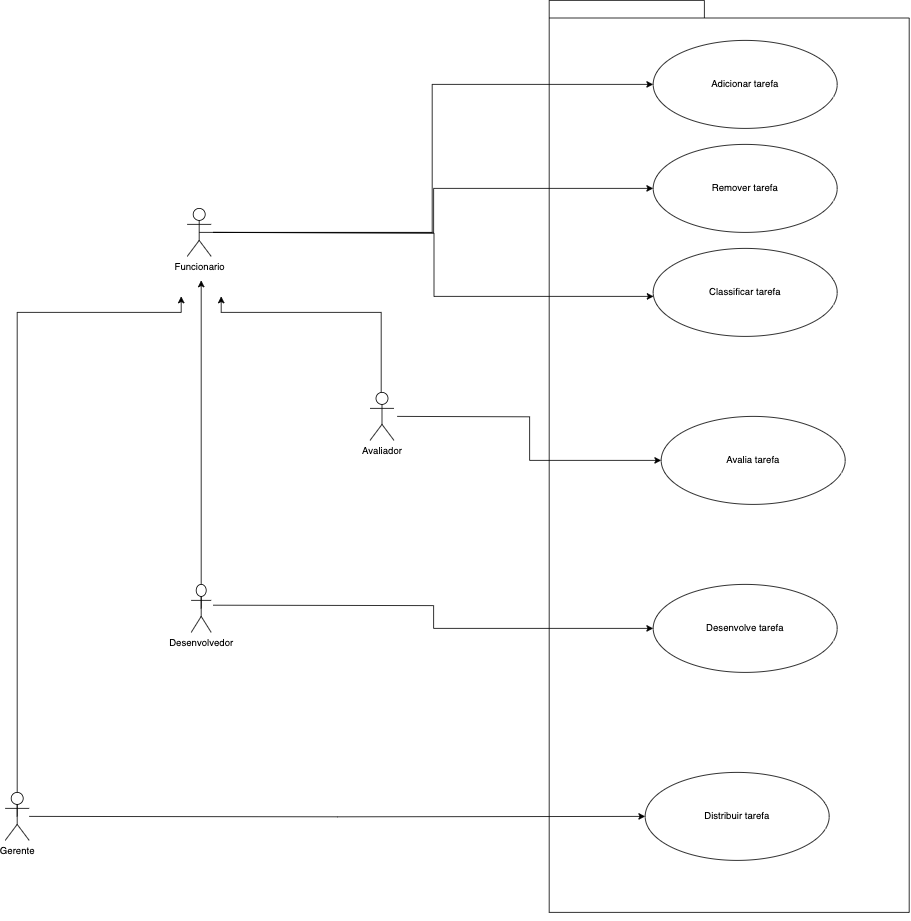

The diagram above was exported from draw.io. Its source (the exported page's mxGraphModel, read from the mxfile embedded in the PNG):
<mxGraphModel dx="259" dy="2007" grid="1" gridSize="10" guides="1" tooltips="1" connect="1" arrows="1" fold="1" page="1" pageScale="1" pageWidth="827" pageHeight="1169" background="none" math="0" shadow="0">
  <root>
    <mxCell id="0" />
    <mxCell id="1" parent="0" />
    <mxCell id="6e0c8c40b5770093-72" value="" style="shape=folder;fontStyle=1;spacingTop=10;tabWidth=194;tabHeight=22;tabPosition=left;html=1;rounded=0;shadow=0;comic=0;labelBackgroundColor=none;strokeWidth=1;fillColor=none;fontFamily=Verdana;fontSize=10;align=center;" parent="1" vertex="1">
      <mxGeometry x="2620" y="-140" width="450" height="1140" as="geometry" />
    </mxCell>
    <mxCell id="WMUOsarokHl-Nwx0NhjE-39" style="edgeStyle=orthogonalEdgeStyle;rounded=0;orthogonalLoop=1;jettySize=auto;html=1;" edge="1" parent="1" target="WMUOsarokHl-Nwx0NhjE-36">
      <mxGeometry relative="1" as="geometry">
        <mxPoint x="2200" y="150" as="sourcePoint" />
      </mxGeometry>
    </mxCell>
    <mxCell id="WMUOsarokHl-Nwx0NhjE-41" style="edgeStyle=orthogonalEdgeStyle;rounded=0;orthogonalLoop=1;jettySize=auto;html=1;" edge="1" parent="1" target="WMUOsarokHl-Nwx0NhjE-35">
      <mxGeometry relative="1" as="geometry">
        <mxPoint x="2200" y="150" as="sourcePoint" />
        <Array as="points">
          <mxPoint x="2476" y="151" />
          <mxPoint x="2476" y="230" />
        </Array>
      </mxGeometry>
    </mxCell>
    <mxCell id="WMUOsarokHl-Nwx0NhjE-44" style="edgeStyle=orthogonalEdgeStyle;rounded=0;orthogonalLoop=1;jettySize=auto;html=1;exitX=0.5;exitY=0.5;exitDx=0;exitDy=0;exitPerimeter=0;entryX=0;entryY=0.5;entryDx=0;entryDy=0;" edge="1" parent="1" source="WMUOsarokHl-Nwx0NhjE-2" target="WMUOsarokHl-Nwx0NhjE-30">
      <mxGeometry relative="1" as="geometry" />
    </mxCell>
    <mxCell id="WMUOsarokHl-Nwx0NhjE-2" value="Funcionario" style="shape=umlActor;verticalLabelPosition=bottom;verticalAlign=top;html=1;outlineConnect=0;" vertex="1" parent="1">
      <mxGeometry x="2167.5" y="120" width="30" height="60" as="geometry" />
    </mxCell>
    <mxCell id="WMUOsarokHl-Nwx0NhjE-20" style="edgeStyle=orthogonalEdgeStyle;rounded=0;orthogonalLoop=1;jettySize=auto;html=1;exitX=0.5;exitY=0.5;exitDx=0;exitDy=0;exitPerimeter=0;" edge="1" parent="1" source="WMUOsarokHl-Nwx0NhjE-3">
      <mxGeometry relative="1" as="geometry">
        <mxPoint x="2160" y="230" as="targetPoint" />
        <Array as="points">
          <mxPoint x="1955" y="250" />
          <mxPoint x="2160" y="250" />
        </Array>
      </mxGeometry>
    </mxCell>
    <mxCell id="WMUOsarokHl-Nwx0NhjE-34" style="edgeStyle=orthogonalEdgeStyle;rounded=0;orthogonalLoop=1;jettySize=auto;html=1;" edge="1" parent="1" target="WMUOsarokHl-Nwx0NhjE-33">
      <mxGeometry relative="1" as="geometry">
        <mxPoint x="1970" y="880" as="sourcePoint" />
      </mxGeometry>
    </mxCell>
    <mxCell id="WMUOsarokHl-Nwx0NhjE-3" value="Gerente" style="shape=umlActor;verticalLabelPosition=bottom;verticalAlign=top;html=1;outlineConnect=0;" vertex="1" parent="1">
      <mxGeometry x="1940" y="850" width="30" height="60" as="geometry" />
    </mxCell>
    <mxCell id="WMUOsarokHl-Nwx0NhjE-21" style="edgeStyle=orthogonalEdgeStyle;rounded=0;orthogonalLoop=1;jettySize=auto;html=1;exitX=0.5;exitY=0.5;exitDx=0;exitDy=0;exitPerimeter=0;" edge="1" parent="1" source="WMUOsarokHl-Nwx0NhjE-4">
      <mxGeometry relative="1" as="geometry">
        <mxPoint x="2186" y="210" as="targetPoint" />
        <Array as="points">
          <mxPoint x="2185" y="210" />
        </Array>
      </mxGeometry>
    </mxCell>
    <mxCell id="WMUOsarokHl-Nwx0NhjE-42" style="edgeStyle=orthogonalEdgeStyle;rounded=0;orthogonalLoop=1;jettySize=auto;html=1;entryX=0;entryY=0.5;entryDx=0;entryDy=0;" edge="1" parent="1" target="WMUOsarokHl-Nwx0NhjE-38">
      <mxGeometry relative="1" as="geometry">
        <mxPoint x="2200" y="616" as="sourcePoint" />
      </mxGeometry>
    </mxCell>
    <mxCell id="WMUOsarokHl-Nwx0NhjE-4" value="Desenvolvedor" style="shape=umlActor;verticalLabelPosition=bottom;verticalAlign=top;html=1;outlineConnect=0;" vertex="1" parent="1">
      <mxGeometry x="2172.5" y="590" width="25" height="60" as="geometry" />
    </mxCell>
    <mxCell id="WMUOsarokHl-Nwx0NhjE-22" style="edgeStyle=orthogonalEdgeStyle;rounded=0;orthogonalLoop=1;jettySize=auto;html=1;" edge="1" parent="1" source="WMUOsarokHl-Nwx0NhjE-5">
      <mxGeometry relative="1" as="geometry">
        <mxPoint x="2210" y="230" as="targetPoint" />
        <mxPoint x="2410" y="330" as="sourcePoint" />
        <Array as="points">
          <mxPoint x="2410" y="250" />
          <mxPoint x="2210" y="250" />
        </Array>
      </mxGeometry>
    </mxCell>
    <mxCell id="WMUOsarokHl-Nwx0NhjE-43" style="edgeStyle=orthogonalEdgeStyle;rounded=0;orthogonalLoop=1;jettySize=auto;html=1;" edge="1" parent="1" target="WMUOsarokHl-Nwx0NhjE-37">
      <mxGeometry relative="1" as="geometry">
        <mxPoint x="2430" y="380" as="sourcePoint" />
      </mxGeometry>
    </mxCell>
    <mxCell id="WMUOsarokHl-Nwx0NhjE-5" value="Avaliador" style="shape=umlActor;verticalLabelPosition=bottom;verticalAlign=top;html=1;outlineConnect=0;" vertex="1" parent="1">
      <mxGeometry x="2396" y="350" width="30" height="60" as="geometry" />
    </mxCell>
    <mxCell id="WMUOsarokHl-Nwx0NhjE-30" value="Adicionar tarefa" style="ellipse;whiteSpace=wrap;html=1;" vertex="1" parent="1">
      <mxGeometry x="2750" y="-90" width="230" height="110" as="geometry" />
    </mxCell>
    <mxCell id="WMUOsarokHl-Nwx0NhjE-33" value="Distribuir tarefa" style="ellipse;whiteSpace=wrap;html=1;" vertex="1" parent="1">
      <mxGeometry x="2740" y="825" width="230" height="110" as="geometry" />
    </mxCell>
    <mxCell id="WMUOsarokHl-Nwx0NhjE-35" value="Classificar tarefa" style="ellipse;whiteSpace=wrap;html=1;" vertex="1" parent="1">
      <mxGeometry x="2750" y="170" width="230" height="110" as="geometry" />
    </mxCell>
    <mxCell id="WMUOsarokHl-Nwx0NhjE-36" value="Remover tarefa" style="ellipse;whiteSpace=wrap;html=1;" vertex="1" parent="1">
      <mxGeometry x="2750" y="40" width="230" height="110" as="geometry" />
    </mxCell>
    <mxCell id="WMUOsarokHl-Nwx0NhjE-37" value="Avalia tarefa" style="ellipse;whiteSpace=wrap;html=1;" vertex="1" parent="1">
      <mxGeometry x="2760" y="380" width="230" height="110" as="geometry" />
    </mxCell>
    <mxCell id="WMUOsarokHl-Nwx0NhjE-38" value="Desenvolve tarefa" style="ellipse;whiteSpace=wrap;html=1;" vertex="1" parent="1">
      <mxGeometry x="2750" y="590" width="230" height="110" as="geometry" />
    </mxCell>
    <mxCell id="WMUOsarokHl-Nwx0NhjE-45" style="edgeStyle=orthogonalEdgeStyle;rounded=0;orthogonalLoop=1;jettySize=auto;html=1;exitX=0.5;exitY=1;exitDx=0;exitDy=0;exitPerimeter=0;" edge="1" parent="1" source="6e0c8c40b5770093-72" target="6e0c8c40b5770093-72">
      <mxGeometry relative="1" as="geometry" />
    </mxCell>
  </root>
</mxGraphModel>